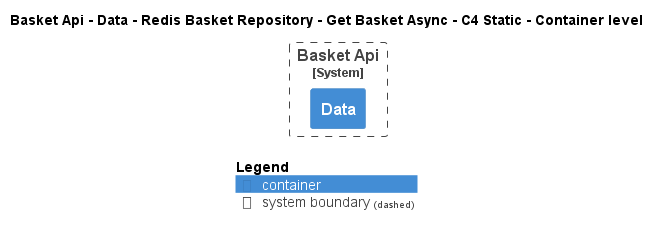

The diagram above was rendered by PlantUML. Its source (embedded in the PNG):
@startuml
!pragma layout smetana
!include ..\..\..\..\..\..\..\..\.c4s\C4_Container.puml

AddElementTag("state:new", $bgColor=green, $fontColor=#ffffff, $borderColor=green, $shadowing="False")
AddElementTag("state:changed", $bgColor=orange, $fontColor=#ffffff, $borderColor=orange, $shadowing="False")
AddElementTag("state:removed", $bgColor=red, $fontColor=#ffffff, $borderColor=red, $shadowing="False")

AddRelTag("state:new", $textColor=green, $lineColor=green)
AddRelTag("state:changed", $textColor=orange, $lineColor=orange)
AddRelTag("state:removed", $textColor=red, $lineColor=red)

SHOW_PERSON_PORTRAIT()
LAYOUT_TOP_DOWN()

skinparam linetype polyline

title Basket Api - Data - Redis Basket Repository - Get Basket Async - C4 Static - Container level


System_Boundary(dotnet.eShop.Architecture.SoftwareSystems.BasketApi, "Basket Api") {
    Container(dotnet.eShop.Architecture.SoftwareSystems.BasketApi.Containers.Data, "Data", "", "")
}



SHOW_LEGEND()
@enduml